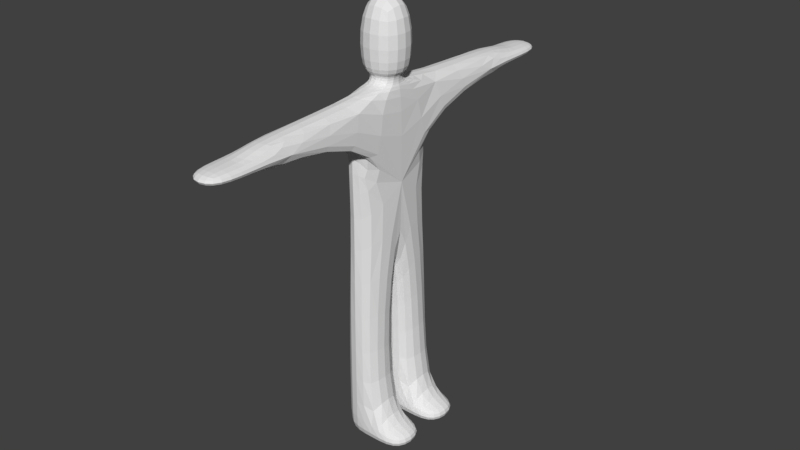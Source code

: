 # Source: Person.blend  (saved by Blender 2.79.0; exported with 4.5.12 LTS)
import bpy
from mathutils import Matrix  # noqa: F401  (used for matrix-valued properties, if any)

bpy.ops.wm.read_factory_settings(use_empty=True)
scene = bpy.context.scene
scene.name = 'Scene'

# ---- collections
col_collection_1 = bpy.data.collections.new('Collection 1'); scene.collection.children.link(col_collection_1)

# ---- world
world_world = bpy.data.worlds.new('World'); scene.world = world_world
world_world.color = (0.05088, 0.05088, 0.05088)
world_world.use_sun_shadow = False
world_world.sun_shadow_jitter_overblur = 0.0
world_world.cycles.sampling_method = 'MANUAL'

# ---- meshes
me_cube_004 = bpy.data.meshes.new('Cube.004')
me_cube_004.from_pydata([(-0.075, -0.2, -0.9), (-0.1, -0.1, 0.9), (-0.075, 0.2, -0.9), (-0.1, 0.1, 0.9), (0.075, -0.2, -0.9), (0.1, -0.1, 0.9), (0.075, 0.2, -0.9), (0.1, 0.1, 0.9), (-0.1, -0.1, 0.6), (-0.1, 0.1, 0.6), (0.1, 0.1, 0.6), (0.1, -0.1, 0.6), (-0.075, 0.2, 0.55), (0.075, 0.2, 0.55), (0.075, -0.2, 0.55), (-0.075, -0.2, 0.55), (-0.06, -0.06, 0.55), (-0.06, -0.06, 0.6), (0.06, -0.06, 0.6), (0.06, 0.06, 0.6), (-0.06, 0.06, 0.6), (-0.06, 0.06, 0.55), (0.06, 0.06, 0.55), (0.06, -0.06, 0.55), (-0.075, 0.2, -0.18), (0.075, 0.2, -0.18), (0.075, -0.2, -0.18), (-0.075, -0.2, -0.18), (-0.075, -0.02, -0.9), (0.075, -0.02, -0.9), (0.075, -0.02, -0.18), (-0.075, -0.02, -0.18), (0.075, 0.02, -0.9), (-0.075, 0.02, -0.18), (-0.075, 0.02, -0.9), (0.075, 0.02, -0.18), (-0.075, 0.2, -0.8175), (0.075, 0.2, -0.8175), (0.075, 0.02, -0.8175), (-0.075, 0.02, -0.8175), (0.075, -0.2, -0.8175), (-0.075, -0.2, -0.8175), (-0.075, -0.02, -0.8175), (0.075, -0.02, -0.8175), (0.225, 0.2, -0.8175), (0.225, 0.2, -0.9), (0.225, 0.02, -0.9), (0.225, -0.2, -0.8175), (0.225, -0.2, -0.9), (0.225, -0.02, -0.9), (0.225, -0.02, -0.8175), (0.225, 0.02, -0.8175), (-0.075, 0.2, 0.4), (0.075, 0.2, 0.4), (-0.075, -0.2, 0.4), (0.075, -0.2, 0.4), (-0.075, -0.9, 0.45), (-0.075, -0.9, 0.5), (0.075, -0.9, 0.5), (0.075, -0.9, 0.45), (-0.075, 0.725, 0.45), (0.075, 0.725, 0.45), (-0.075, 0.9, 0.45), (0.075, 0.9, 0.45), (-0.075, -0.2, 0.35), (0.075, -0.2, 0.35), (0.075, 0.2, 0.35), (-0.075, 0.2, 0.35), (0.075, 0.725, 0.43), (0.075, 0.725, 0.52), (-0.075, 0.725, 0.52), (-0.075, 0.725, 0.43), (0.075, -0.725, 0.45), (-0.075, -0.725, 0.45), (-0.075, -0.725, 0.5), (0.075, -0.725, 0.5), (-0.075, 0.9, 0.5), (0.075, 0.9, 0.5), (0.075, 0.725, 0.5), (-0.075, 0.725, 0.5), (-0.075, -0.725, 0.52), (0.075, -0.725, 0.52), (0.075, -0.725, 0.43), (-0.075, -0.725, 0.43)], [], [(8, 1, 3, 9), (9, 3, 7, 10), (10, 7, 5, 11), (11, 5, 1, 8), (28, 29, 4, 0), (7, 3, 1, 5), (10, 11, 18, 19), (8, 9, 20, 17), (13, 12, 21, 22), (27, 64, 54, 15, 12, 52, 67, 24, 33, 31), (63, 62, 76, 77), (25, 66, 53, 13, 14, 55, 65, 26, 30, 35), (73, 72, 59, 56), (23, 18, 17, 16), (22, 19, 18, 23), (21, 20, 19, 22), (16, 17, 20, 21), (12, 15, 16, 21), (9, 10, 19, 20), (15, 14, 23, 16), (11, 8, 17, 18), (13, 22, 23, 14), (40, 26, 27, 41), (43, 30, 26, 40), (36, 24, 25, 37), (39, 33, 24, 36), (41, 27, 31, 42), (35, 30, 31, 33), (42, 31, 30, 43), (2, 6, 32, 34), (37, 25, 35, 38), (39, 34, 32, 38), (33, 39, 38, 35), (29, 43, 50, 49), (34, 39, 36, 2), (2, 36, 37, 6), (28, 42, 43, 29), (0, 41, 42, 28), (6, 37, 44, 45), (4, 40, 41, 0), (45, 44, 51, 46), (49, 50, 47, 48), (38, 32, 46, 51), (40, 4, 48, 47), (4, 29, 49, 48), (32, 6, 45, 46), (37, 38, 51, 44), (43, 40, 47, 50), (26, 65, 64, 27), (24, 67, 66, 25), (59, 58, 57, 56), (75, 74, 57, 58), (72, 75, 58, 59), (74, 73, 56, 57), (68, 71, 60, 61), (63, 61, 60, 62), (78, 77, 76, 79), (67, 52, 53, 66), (65, 55, 54, 64), (52, 12, 70, 79, 60, 71), (53, 52, 71, 68), (12, 13, 69, 70), (53, 68, 61, 78, 69, 13), (14, 15, 80, 81), (55, 82, 83, 54), (14, 81, 75, 72, 82, 55), (54, 83, 73, 74, 80, 15), (70, 69, 78, 79), (78, 61, 63, 77), (79, 76, 62, 60), (75, 81, 80, 74), (73, 83, 82, 72)])
me_cube_004.use_remesh_preserve_volume = False
me_cube_004.use_remesh_preserve_attributes = False
me_cube_004.use_mirror_vertex_groups = False
me_cube_004.update()

# ---- objects
ob_cube = bpy.data.objects.new('Cube', me_cube_004)

# ---- transforms, parenting, visibility, modifiers, constraints
ob_cube.location = (0.0, 0.0, 0.9)
ob_cube.lineart.crease_threshold = 0.0
_m = ob_cube.modifiers.new('Subsurf', 'SUBSURF')
_m.uv_smooth = 'PRESERVE_CORNERS'
_m.quality = 2
_m.levels = 2
_m.show_only_control_edges = False

# ---- collection membership
col_collection_1.objects.link(ob_cube)

# ---- scene / render settings (as saved in the file)
scene.frame_start = 1; scene.frame_end = 250; scene.frame_set(1)
scene.render.engine = 'BLENDER_EEVEE_NEXT'
scene.render.resolution_percentage = 50
scene.render.dither_intensity = 0.0
scene.cycles.use_denoising = False
scene.cycles.samples = 128
scene.cycles.sampling_pattern = 'TABULATED_SOBOL'
scene.cycles.use_adaptive_sampling = False
scene.cycles.use_light_tree = False
scene.cycles.blur_glossy = 0.0
scene.cycles.sample_clamp_indirect = 0.0
scene.view_settings.view_transform = 'Standard'
bpy.context.view_layer.update()

# ---- added for rendering (the .blend has no active camera and no usable light): camera, sun
cam_auto = bpy.data.cameras.new('AutoCamera')
cam_auto.lens = 50.0
cam_auto.sensor_width = 36.0
cam_auto.clip_end = 1000.0
ob_auto_camera = bpy.data.objects.new('AutoCamera', cam_auto)
scene.collection.objects.link(ob_auto_camera)
ob_auto_camera.location = (2.43685, -2.84923, 2.79948)
ob_auto_camera.rotation_euler = (1.09748, -7.21219e-08, 0.694738)
scene.camera = ob_auto_camera
light_auto_sun = bpy.data.lights.new('AutoSun', 'SUN')
light_auto_sun.energy = 3.0
light_auto_sun.angle = 0.0523599
ob_auto_sun = bpy.data.objects.new('AutoSun', light_auto_sun)
scene.collection.objects.link(ob_auto_sun)
ob_auto_sun.rotation_euler = (0.872665, 0.174533, 0.523599)
bpy.context.view_layer.update()
